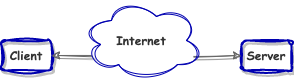

The diagram above was exported from draw.io. Its source (the exported page's mxGraphModel, read from the mxfile embedded in the PNG):
<mxGraphModel dx="642" dy="665" grid="1" gridSize="10" guides="1" tooltips="1" connect="1" arrows="1" fold="1" page="1" pageScale="1" pageWidth="827" pageHeight="1169" math="0" shadow="0">
  <root>
    <mxCell id="0" />
    <mxCell id="1" parent="0" />
    <mxCell id="l0yH_gwqArlzaz8dQ0cz-1" value="Client" style="rounded=1;whiteSpace=wrap;html=1;fontFamily=Comic Sans MS;strokeColor=#0000B0;fontColor=#333333;strokeWidth=2;sketch=1;curveFitting=1;jiggle=2;shadow=1;labelBackgroundColor=none;labelBorderColor=none;fontStyle=1;fontSize=12;fillColor=none;" parent="1" vertex="1">
      <mxGeometry x="160" y="50" width="50" height="30" as="geometry" />
    </mxCell>
    <mxCell id="l0yH_gwqArlzaz8dQ0cz-3" value="Server" style="rounded=1;whiteSpace=wrap;html=1;fontFamily=Comic Sans MS;strokeColor=#0000B0;fontColor=#333333;strokeWidth=2;sketch=1;curveFitting=1;jiggle=2;shadow=1;labelBackgroundColor=none;labelBorderColor=none;fontStyle=1;fontSize=12;fillColor=none;" parent="1" vertex="1">
      <mxGeometry x="400" y="50" width="50" height="30" as="geometry" />
    </mxCell>
    <mxCell id="l0yH_gwqArlzaz8dQ0cz-5" value="" style="endArrow=classic;startArrow=classic;html=1;rounded=0;fontFamily=Comic Sans MS;entryX=0;entryY=0.5;entryDx=0;entryDy=0;exitX=1;exitY=0.5;exitDx=0;exitDy=0;fontColor=default;strokeColor=#666666;sketch=1;curveFitting=1;jiggle=2;shadow=1;labelBackgroundColor=none;labelBorderColor=none;fontStyle=1;fontSize=12;" parent="1" source="l0yH_gwqArlzaz8dQ0cz-1" target="l0yH_gwqArlzaz8dQ0cz-3" edge="1">
      <mxGeometry width="50" height="50" relative="1" as="geometry">
        <mxPoint x="290" y="223.12" as="sourcePoint" />
        <mxPoint x="290" y="182.62" as="targetPoint" />
        <Array as="points" />
      </mxGeometry>
    </mxCell>
    <mxCell id="l0yH_gwqArlzaz8dQ0cz-2" value="Internet" style="ellipse;shape=cloud;whiteSpace=wrap;html=1;sketch=1;curveFitting=1;jiggle=2;strokeColor=#0000B0;fontFamily=Comic Sans MS;fontStyle=1;fontColor=#333333;" parent="1" vertex="1">
      <mxGeometry x="240" y="10" width="120" height="80" as="geometry" />
    </mxCell>
  </root>
</mxGraphModel>